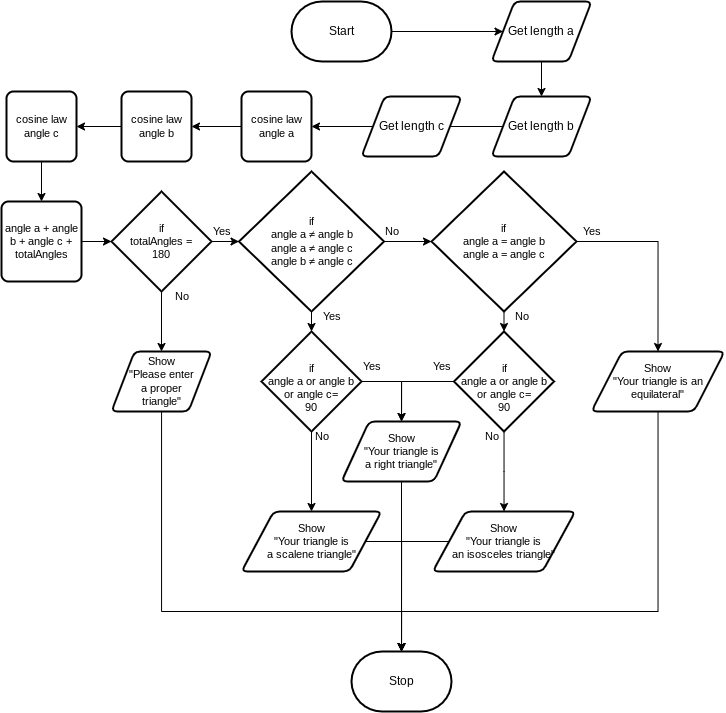

The diagram above was exported from draw.io. Its source (the exported page's mxGraphModel, read from the mxfile embedded in the PNG):
<mxGraphModel dx="713" dy="662" grid="1" gridSize="10" guides="1" tooltips="1" connect="1" arrows="1" fold="1" page="1" pageScale="1" pageWidth="850" pageHeight="1100" math="0" shadow="0">
  <root>
    <mxCell id="0" />
    <mxCell id="1" parent="0" />
    <mxCell id="10" style="edgeStyle=orthogonalEdgeStyle;shape=connector;rounded=0;html=1;labelBackgroundColor=default;strokeColor=default;fontFamily=Helvetica;fontSize=11;fontColor=default;startArrow=none;endArrow=classic;" edge="1" parent="1" source="2" target="6">
      <mxGeometry relative="1" as="geometry" />
    </mxCell>
    <mxCell id="2" value="Start" style="strokeWidth=2;html=1;shape=mxgraph.flowchart.terminator;whiteSpace=wrap;" parent="1" vertex="1">
      <mxGeometry x="400" y="170" width="100" height="60" as="geometry" />
    </mxCell>
    <mxCell id="3" value="Stop" style="strokeWidth=2;html=1;shape=mxgraph.flowchart.terminator;whiteSpace=wrap;" parent="1" vertex="1">
      <mxGeometry x="460" y="820" width="100" height="60" as="geometry" />
    </mxCell>
    <mxCell id="5" value="" style="edgeStyle=orthogonalEdgeStyle;html=1;rounded=0;endArrow=none;" edge="1" parent="1" source="2" target="6">
      <mxGeometry relative="1" as="geometry">
        <mxPoint x="280" y="140" as="sourcePoint" />
        <mxPoint x="280" y="450" as="targetPoint" />
      </mxGeometry>
    </mxCell>
    <mxCell id="11" style="edgeStyle=orthogonalEdgeStyle;shape=connector;rounded=0;html=1;labelBackgroundColor=default;strokeColor=default;fontFamily=Helvetica;fontSize=11;fontColor=default;startArrow=none;endArrow=classic;" edge="1" parent="1" source="6" target="7">
      <mxGeometry relative="1" as="geometry" />
    </mxCell>
    <mxCell id="6" value="Get length a" style="shape=parallelogram;html=1;strokeWidth=2;perimeter=parallelogramPerimeter;whiteSpace=wrap;rounded=1;arcSize=12;size=0.23;" vertex="1" parent="1">
      <mxGeometry x="600" y="170" width="100" height="60" as="geometry" />
    </mxCell>
    <mxCell id="12" style="edgeStyle=orthogonalEdgeStyle;shape=connector;rounded=0;html=1;entryX=0;entryY=0.5;entryDx=0;entryDy=0;labelBackgroundColor=default;strokeColor=default;fontFamily=Helvetica;fontSize=11;fontColor=default;startArrow=none;endArrow=classic;" edge="1" parent="1" source="7" target="9">
      <mxGeometry relative="1" as="geometry" />
    </mxCell>
    <mxCell id="7" value="Get length b" style="shape=parallelogram;html=1;strokeWidth=2;perimeter=parallelogramPerimeter;whiteSpace=wrap;rounded=1;arcSize=12;size=0.23;" vertex="1" parent="1">
      <mxGeometry x="600" y="265" width="100" height="60" as="geometry" />
    </mxCell>
    <mxCell id="16" style="edgeStyle=orthogonalEdgeStyle;shape=connector;rounded=0;html=1;labelBackgroundColor=default;strokeColor=default;fontFamily=Helvetica;fontSize=11;fontColor=default;startArrow=none;endArrow=classic;" edge="1" parent="1" source="9" target="13">
      <mxGeometry relative="1" as="geometry" />
    </mxCell>
    <mxCell id="9" value="Get length c" style="shape=parallelogram;html=1;strokeWidth=2;perimeter=parallelogramPerimeter;whiteSpace=wrap;rounded=1;arcSize=12;size=0.23;" vertex="1" parent="1">
      <mxGeometry x="470" y="265" width="100" height="60" as="geometry" />
    </mxCell>
    <mxCell id="17" style="edgeStyle=orthogonalEdgeStyle;shape=connector;rounded=0;html=1;labelBackgroundColor=default;strokeColor=default;fontFamily=Helvetica;fontSize=11;fontColor=default;startArrow=none;endArrow=classic;" edge="1" parent="1" source="13" target="14">
      <mxGeometry relative="1" as="geometry" />
    </mxCell>
    <mxCell id="13" value="cosine law&lt;br&gt;angle a" style="rounded=1;whiteSpace=wrap;html=1;absoluteArcSize=1;arcSize=14;strokeWidth=2;fontFamily=Helvetica;fontSize=11;fontColor=default;" vertex="1" parent="1">
      <mxGeometry x="350" y="260" width="70" height="70" as="geometry" />
    </mxCell>
    <mxCell id="18" style="edgeStyle=orthogonalEdgeStyle;shape=connector;rounded=0;html=1;labelBackgroundColor=default;strokeColor=default;fontFamily=Helvetica;fontSize=11;fontColor=default;startArrow=none;endArrow=classic;" edge="1" parent="1" source="14" target="15">
      <mxGeometry relative="1" as="geometry" />
    </mxCell>
    <mxCell id="14" value="cosine law&lt;br&gt;angle b" style="rounded=1;whiteSpace=wrap;html=1;absoluteArcSize=1;arcSize=14;strokeWidth=2;fontFamily=Helvetica;fontSize=11;fontColor=default;" vertex="1" parent="1">
      <mxGeometry x="230" y="260" width="70" height="70" as="geometry" />
    </mxCell>
    <mxCell id="20" style="edgeStyle=orthogonalEdgeStyle;shape=connector;rounded=0;html=1;labelBackgroundColor=default;strokeColor=default;fontFamily=Helvetica;fontSize=11;fontColor=default;startArrow=none;endArrow=classic;" edge="1" parent="1" source="15" target="19">
      <mxGeometry relative="1" as="geometry" />
    </mxCell>
    <mxCell id="15" value="cosine law&lt;br&gt;angle c" style="rounded=1;whiteSpace=wrap;html=1;absoluteArcSize=1;arcSize=14;strokeWidth=2;fontFamily=Helvetica;fontSize=11;fontColor=default;" vertex="1" parent="1">
      <mxGeometry x="115" y="260" width="70" height="70" as="geometry" />
    </mxCell>
    <mxCell id="22" style="edgeStyle=orthogonalEdgeStyle;shape=connector;rounded=0;html=1;labelBackgroundColor=default;strokeColor=default;fontFamily=Helvetica;fontSize=11;fontColor=default;startArrow=none;endArrow=classic;" edge="1" parent="1" source="19" target="21">
      <mxGeometry relative="1" as="geometry" />
    </mxCell>
    <mxCell id="19" value="angle a + angle b + angle c + totalAngles" style="rounded=1;whiteSpace=wrap;html=1;absoluteArcSize=1;arcSize=14;strokeWidth=2;fontFamily=Helvetica;fontSize=11;fontColor=default;" vertex="1" parent="1">
      <mxGeometry x="110" y="370" width="80" height="80" as="geometry" />
    </mxCell>
    <mxCell id="24" style="edgeStyle=orthogonalEdgeStyle;shape=connector;rounded=0;html=1;labelBackgroundColor=default;strokeColor=default;fontFamily=Helvetica;fontSize=11;fontColor=default;startArrow=none;endArrow=classic;entryX=0.5;entryY=0;entryDx=0;entryDy=0;" edge="1" parent="1" source="21" target="23">
      <mxGeometry relative="1" as="geometry">
        <mxPoint x="400" y="510" as="targetPoint" />
      </mxGeometry>
    </mxCell>
    <mxCell id="28" style="edgeStyle=orthogonalEdgeStyle;shape=connector;rounded=0;html=1;labelBackgroundColor=default;strokeColor=default;fontFamily=Helvetica;fontSize=11;fontColor=default;startArrow=none;endArrow=classic;" edge="1" parent="1" source="21" target="27">
      <mxGeometry relative="1" as="geometry" />
    </mxCell>
    <mxCell id="21" value="if&lt;br&gt;totalAngles =&lt;br&gt;180" style="strokeWidth=2;html=1;shape=mxgraph.flowchart.decision;whiteSpace=wrap;fontFamily=Helvetica;fontSize=11;fontColor=default;" vertex="1" parent="1">
      <mxGeometry x="220" y="360" width="100" height="100" as="geometry" />
    </mxCell>
    <mxCell id="47" style="edgeStyle=orthogonalEdgeStyle;shape=connector;rounded=0;html=1;labelBackgroundColor=default;strokeColor=default;fontFamily=Helvetica;fontSize=11;fontColor=default;startArrow=none;endArrow=classic;" edge="1" parent="1" source="23" target="3">
      <mxGeometry relative="1" as="geometry">
        <Array as="points">
          <mxPoint x="270" y="780" />
          <mxPoint x="510" y="780" />
        </Array>
      </mxGeometry>
    </mxCell>
    <mxCell id="23" value="Show&lt;br&gt;&quot;Please enter&lt;br&gt;a proper&lt;br&gt;triangle&quot;" style="shape=parallelogram;html=1;strokeWidth=2;perimeter=parallelogramPerimeter;whiteSpace=wrap;rounded=1;arcSize=12;size=0.23;fontFamily=Helvetica;fontSize=11;fontColor=default;" vertex="1" parent="1">
      <mxGeometry x="220" y="520" width="100" height="60" as="geometry" />
    </mxCell>
    <mxCell id="37" style="edgeStyle=orthogonalEdgeStyle;shape=connector;rounded=0;html=1;labelBackgroundColor=default;strokeColor=default;fontFamily=Helvetica;fontSize=11;fontColor=default;startArrow=none;endArrow=classic;" edge="1" parent="1" source="27" target="29">
      <mxGeometry relative="1" as="geometry" />
    </mxCell>
    <mxCell id="38" style="edgeStyle=orthogonalEdgeStyle;shape=connector;rounded=0;html=1;labelBackgroundColor=default;strokeColor=default;fontFamily=Helvetica;fontSize=11;fontColor=default;startArrow=none;endArrow=classic;" edge="1" parent="1" source="27" target="35">
      <mxGeometry relative="1" as="geometry" />
    </mxCell>
    <mxCell id="27" value="if &lt;br&gt;angle a&amp;nbsp;≠ angle b&lt;br&gt;angle a&amp;nbsp;≠ angle c&lt;br&gt;angle b&amp;nbsp;≠ angle c" style="strokeWidth=2;html=1;shape=mxgraph.flowchart.decision;whiteSpace=wrap;fontFamily=Helvetica;fontSize=11;fontColor=default;" vertex="1" parent="1">
      <mxGeometry x="347.5" y="340" width="145" height="140" as="geometry" />
    </mxCell>
    <mxCell id="32" style="edgeStyle=orthogonalEdgeStyle;shape=connector;rounded=0;html=1;entryX=0.5;entryY=0;entryDx=0;entryDy=0;labelBackgroundColor=default;strokeColor=default;fontFamily=Helvetica;fontSize=11;fontColor=default;startArrow=none;endArrow=classic;exitX=1;exitY=0.5;exitDx=0;exitDy=0;exitPerimeter=0;" edge="1" parent="1" source="29" target="31">
      <mxGeometry relative="1" as="geometry" />
    </mxCell>
    <mxCell id="34" style="edgeStyle=orthogonalEdgeStyle;shape=connector;rounded=0;html=1;entryX=0.5;entryY=0;entryDx=0;entryDy=0;entryPerimeter=0;labelBackgroundColor=default;strokeColor=default;fontFamily=Helvetica;fontSize=11;fontColor=default;startArrow=none;endArrow=classic;" edge="1" parent="1" source="29" target="33">
      <mxGeometry relative="1" as="geometry" />
    </mxCell>
    <mxCell id="29" value="if &lt;br&gt;angle a = angle b&lt;br&gt;angle a = angle c" style="strokeWidth=2;html=1;shape=mxgraph.flowchart.decision;whiteSpace=wrap;fontFamily=Helvetica;fontSize=11;fontColor=default;" vertex="1" parent="1">
      <mxGeometry x="540" y="340" width="145" height="140" as="geometry" />
    </mxCell>
    <mxCell id="46" style="edgeStyle=orthogonalEdgeStyle;shape=connector;rounded=0;html=1;entryX=0.5;entryY=0;entryDx=0;entryDy=0;entryPerimeter=0;labelBackgroundColor=default;strokeColor=default;fontFamily=Helvetica;fontSize=11;fontColor=default;startArrow=none;endArrow=classic;" edge="1" parent="1" source="31" target="3">
      <mxGeometry relative="1" as="geometry">
        <Array as="points">
          <mxPoint x="767" y="780" />
          <mxPoint x="510" y="780" />
        </Array>
      </mxGeometry>
    </mxCell>
    <mxCell id="31" value="Show&lt;br&gt;&quot;Your triangle is an equilateral&quot;" style="shape=parallelogram;html=1;strokeWidth=2;perimeter=parallelogramPerimeter;whiteSpace=wrap;rounded=1;arcSize=12;size=0.23;fontFamily=Helvetica;fontSize=11;fontColor=default;" vertex="1" parent="1">
      <mxGeometry x="700" y="520" width="133" height="60" as="geometry" />
    </mxCell>
    <mxCell id="40" style="edgeStyle=orthogonalEdgeStyle;shape=connector;rounded=0;html=1;entryX=0.5;entryY=0;entryDx=0;entryDy=0;labelBackgroundColor=default;strokeColor=default;fontFamily=Helvetica;fontSize=11;fontColor=default;startArrow=none;endArrow=classic;exitX=0;exitY=0.5;exitDx=0;exitDy=0;exitPerimeter=0;" edge="1" parent="1" source="33" target="36">
      <mxGeometry relative="1" as="geometry" />
    </mxCell>
    <mxCell id="49" style="edgeStyle=orthogonalEdgeStyle;shape=connector;rounded=0;html=1;labelBackgroundColor=default;strokeColor=default;fontFamily=Helvetica;fontSize=11;fontColor=default;startArrow=none;endArrow=classic;" edge="1" parent="1" source="33" target="42">
      <mxGeometry relative="1" as="geometry" />
    </mxCell>
    <mxCell id="33" value="&lt;br&gt;if&lt;br&gt;angle a or angle b&lt;br&gt;or angle c=&lt;br&gt;90" style="strokeWidth=2;html=1;shape=mxgraph.flowchart.decision;whiteSpace=wrap;fontFamily=Helvetica;fontSize=11;fontColor=default;" vertex="1" parent="1">
      <mxGeometry x="562.5" y="500" width="100" height="100" as="geometry" />
    </mxCell>
    <mxCell id="39" style="edgeStyle=orthogonalEdgeStyle;shape=connector;rounded=0;html=1;labelBackgroundColor=default;strokeColor=default;fontFamily=Helvetica;fontSize=11;fontColor=default;startArrow=none;endArrow=classic;exitX=1;exitY=0.5;exitDx=0;exitDy=0;exitPerimeter=0;" edge="1" parent="1" source="35" target="36">
      <mxGeometry relative="1" as="geometry" />
    </mxCell>
    <mxCell id="48" style="edgeStyle=orthogonalEdgeStyle;shape=connector;rounded=0;html=1;labelBackgroundColor=default;strokeColor=default;fontFamily=Helvetica;fontSize=11;fontColor=default;startArrow=none;endArrow=classic;" edge="1" parent="1" source="35" target="41">
      <mxGeometry relative="1" as="geometry" />
    </mxCell>
    <mxCell id="35" value="&lt;br&gt;if&lt;br&gt;angle a or angle b&lt;br&gt;or angle c=&lt;br&gt;90" style="strokeWidth=2;html=1;shape=mxgraph.flowchart.decision;whiteSpace=wrap;fontFamily=Helvetica;fontSize=11;fontColor=default;" vertex="1" parent="1">
      <mxGeometry x="370" y="500" width="100" height="100" as="geometry" />
    </mxCell>
    <mxCell id="43" style="edgeStyle=orthogonalEdgeStyle;shape=connector;rounded=0;html=1;labelBackgroundColor=default;strokeColor=default;fontFamily=Helvetica;fontSize=11;fontColor=default;startArrow=none;endArrow=classic;" edge="1" parent="1" source="36" target="3">
      <mxGeometry relative="1" as="geometry" />
    </mxCell>
    <mxCell id="36" value="Show&lt;br&gt;&quot;Your triangle is&lt;br&gt;a right triangle&quot;" style="shape=parallelogram;html=1;strokeWidth=2;perimeter=parallelogramPerimeter;whiteSpace=wrap;rounded=1;arcSize=12;size=0.23;fontFamily=Helvetica;fontSize=11;fontColor=default;" vertex="1" parent="1">
      <mxGeometry x="450" y="590" width="120" height="60" as="geometry" />
    </mxCell>
    <mxCell id="45" style="edgeStyle=orthogonalEdgeStyle;shape=connector;rounded=0;html=1;entryX=0.5;entryY=0;entryDx=0;entryDy=0;entryPerimeter=0;labelBackgroundColor=default;strokeColor=default;fontFamily=Helvetica;fontSize=11;fontColor=default;startArrow=none;endArrow=classic;exitX=1;exitY=0.5;exitDx=0;exitDy=0;" edge="1" parent="1" source="41" target="3">
      <mxGeometry relative="1" as="geometry">
        <Array as="points">
          <mxPoint x="510" y="710" />
        </Array>
      </mxGeometry>
    </mxCell>
    <mxCell id="41" value="Show&lt;br&gt;&quot;Your triangle is&lt;br&gt;a scalene triangle&quot;" style="shape=parallelogram;html=1;strokeWidth=2;perimeter=parallelogramPerimeter;whiteSpace=wrap;rounded=1;arcSize=12;size=0.23;fontFamily=Helvetica;fontSize=11;fontColor=default;" vertex="1" parent="1">
      <mxGeometry x="350" y="680" width="140" height="60" as="geometry" />
    </mxCell>
    <mxCell id="44" style="edgeStyle=orthogonalEdgeStyle;shape=connector;rounded=0;html=1;entryX=0.5;entryY=0;entryDx=0;entryDy=0;entryPerimeter=0;labelBackgroundColor=default;strokeColor=default;fontFamily=Helvetica;fontSize=11;fontColor=default;startArrow=none;endArrow=classic;exitX=0;exitY=0.5;exitDx=0;exitDy=0;" edge="1" parent="1" source="42" target="3">
      <mxGeometry relative="1" as="geometry">
        <Array as="points">
          <mxPoint x="510" y="710" />
        </Array>
      </mxGeometry>
    </mxCell>
    <mxCell id="42" value="Show&lt;br&gt;&quot;Your triangle is&lt;br&gt;an isosceles triangle&quot;" style="shape=parallelogram;html=1;strokeWidth=2;perimeter=parallelogramPerimeter;whiteSpace=wrap;rounded=1;arcSize=12;size=0.23;fontFamily=Helvetica;fontSize=11;fontColor=default;" vertex="1" parent="1">
      <mxGeometry x="541.25" y="680" width="142.5" height="60" as="geometry" />
    </mxCell>
    <mxCell id="50" value="Yes" style="text;html=1;align=center;verticalAlign=middle;resizable=0;points=[];autosize=1;strokeColor=none;fillColor=none;fontSize=11;fontFamily=Helvetica;fontColor=default;" vertex="1" parent="1">
      <mxGeometry x="310" y="385" width="40" height="30" as="geometry" />
    </mxCell>
    <mxCell id="51" value="Yes" style="text;html=1;align=center;verticalAlign=middle;resizable=0;points=[];autosize=1;strokeColor=none;fillColor=none;fontSize=11;fontFamily=Helvetica;fontColor=default;" vertex="1" parent="1">
      <mxGeometry x="420" y="470" width="40" height="30" as="geometry" />
    </mxCell>
    <mxCell id="52" value="Yes" style="text;html=1;align=center;verticalAlign=middle;resizable=0;points=[];autosize=1;strokeColor=none;fillColor=none;fontSize=11;fontFamily=Helvetica;fontColor=default;" vertex="1" parent="1">
      <mxGeometry x="680" y="385" width="40" height="30" as="geometry" />
    </mxCell>
    <mxCell id="53" value="Yes" style="text;html=1;align=center;verticalAlign=middle;resizable=0;points=[];autosize=1;strokeColor=none;fillColor=none;fontSize=11;fontFamily=Helvetica;fontColor=default;" vertex="1" parent="1">
      <mxGeometry x="530" y="520" width="40" height="30" as="geometry" />
    </mxCell>
    <mxCell id="54" value="Yes" style="text;html=1;align=center;verticalAlign=middle;resizable=0;points=[];autosize=1;strokeColor=none;fillColor=none;fontSize=11;fontFamily=Helvetica;fontColor=default;" vertex="1" parent="1">
      <mxGeometry x="460" y="520" width="40" height="30" as="geometry" />
    </mxCell>
    <mxCell id="55" value="No" style="text;html=1;align=center;verticalAlign=middle;resizable=0;points=[];autosize=1;strokeColor=none;fillColor=none;fontSize=11;fontFamily=Helvetica;fontColor=default;" vertex="1" parent="1">
      <mxGeometry x="410" y="590" width="40" height="30" as="geometry" />
    </mxCell>
    <mxCell id="56" value="No" style="text;html=1;align=center;verticalAlign=middle;resizable=0;points=[];autosize=1;strokeColor=none;fillColor=none;fontSize=11;fontFamily=Helvetica;fontColor=default;" vertex="1" parent="1">
      <mxGeometry x="580" y="590" width="40" height="30" as="geometry" />
    </mxCell>
    <mxCell id="57" value="No" style="text;html=1;align=center;verticalAlign=middle;resizable=0;points=[];autosize=1;strokeColor=none;fillColor=none;fontSize=11;fontFamily=Helvetica;fontColor=default;" vertex="1" parent="1">
      <mxGeometry x="270" y="450" width="40" height="30" as="geometry" />
    </mxCell>
    <mxCell id="58" value="No" style="text;html=1;align=center;verticalAlign=middle;resizable=0;points=[];autosize=1;strokeColor=none;fillColor=none;fontSize=11;fontFamily=Helvetica;fontColor=default;" vertex="1" parent="1">
      <mxGeometry x="480" y="385" width="40" height="30" as="geometry" />
    </mxCell>
    <mxCell id="60" value="No" style="text;html=1;align=center;verticalAlign=middle;resizable=0;points=[];autosize=1;strokeColor=none;fillColor=none;fontSize=11;fontFamily=Helvetica;fontColor=default;" vertex="1" parent="1">
      <mxGeometry x="610" y="470" width="40" height="30" as="geometry" />
    </mxCell>
  </root>
</mxGraphModel>